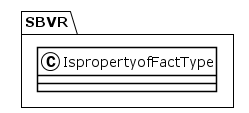

The diagram above was rendered by PlantUML. Its source (embedded in the PNG):
@startuml
!theme plain
package SBVR {
class IspropertyofFactType {
}
}
@enduml